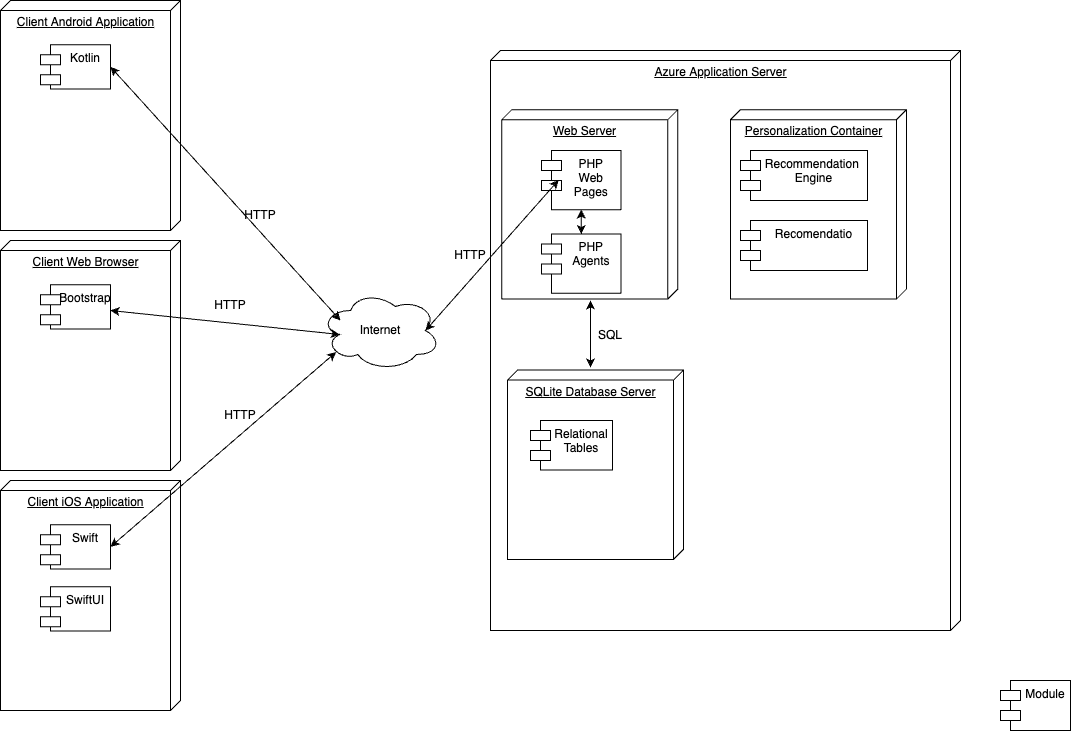

The diagram above was exported from draw.io. Its source (the exported page's mxGraphModel, read from the mxfile embedded in the PNG):
<mxGraphModel dx="2613" dy="1097" grid="1" gridSize="10" guides="1" tooltips="1" connect="1" arrows="1" fold="1" page="1" pageScale="1" pageWidth="850" pageHeight="1100" math="0" shadow="0">
  <root>
    <mxCell id="0" />
    <mxCell id="1" parent="0" />
    <mxCell id="vw6IlWTLh8wBFyyxvKa--11" value="" style="group" vertex="1" connectable="0" parent="1">
      <mxGeometry x="-120" y="300" width="180" height="230" as="geometry" />
    </mxCell>
    <mxCell id="vw6IlWTLh8wBFyyxvKa--6" value="Client Web Browser" style="verticalAlign=top;align=center;spacingTop=8;spacingLeft=2;spacingRight=12;shape=cube;size=10;direction=south;fontStyle=4;html=1;" vertex="1" parent="vw6IlWTLh8wBFyyxvKa--11">
      <mxGeometry width="180" height="230" as="geometry" />
    </mxCell>
    <mxCell id="vw6IlWTLh8wBFyyxvKa--10" value="Bootstrap" style="shape=module;align=left;spacingLeft=20;align=center;verticalAlign=top;" vertex="1" parent="vw6IlWTLh8wBFyyxvKa--11">
      <mxGeometry x="40" y="44.230769230769226" width="70" height="44.230769230769226" as="geometry" />
    </mxCell>
    <mxCell id="vw6IlWTLh8wBFyyxvKa--13" value="" style="group" vertex="1" connectable="0" parent="1">
      <mxGeometry x="-120" y="60" width="180" height="230" as="geometry" />
    </mxCell>
    <mxCell id="vw6IlWTLh8wBFyyxvKa--14" value="Client Android Application" style="verticalAlign=top;align=center;spacingTop=8;spacingLeft=2;spacingRight=12;shape=cube;size=10;direction=south;fontStyle=4;html=1;" vertex="1" parent="vw6IlWTLh8wBFyyxvKa--13">
      <mxGeometry width="180" height="230" as="geometry" />
    </mxCell>
    <mxCell id="vw6IlWTLh8wBFyyxvKa--15" value="Kotlin" style="shape=module;align=left;spacingLeft=20;align=center;verticalAlign=top;" vertex="1" parent="vw6IlWTLh8wBFyyxvKa--13">
      <mxGeometry x="40" y="44.230769230769226" width="70" height="44.230769230769226" as="geometry" />
    </mxCell>
    <mxCell id="vw6IlWTLh8wBFyyxvKa--16" value="" style="group" vertex="1" connectable="0" parent="1">
      <mxGeometry x="-120" y="540" width="180" height="230" as="geometry" />
    </mxCell>
    <mxCell id="vw6IlWTLh8wBFyyxvKa--23" value="" style="group" vertex="1" connectable="0" parent="vw6IlWTLh8wBFyyxvKa--16">
      <mxGeometry width="180" height="230" as="geometry" />
    </mxCell>
    <mxCell id="vw6IlWTLh8wBFyyxvKa--17" value="Client iOS Application" style="verticalAlign=top;align=center;spacingTop=8;spacingLeft=2;spacingRight=12;shape=cube;size=10;direction=south;fontStyle=4;html=1;" vertex="1" parent="vw6IlWTLh8wBFyyxvKa--23">
      <mxGeometry width="180" height="230" as="geometry" />
    </mxCell>
    <mxCell id="vw6IlWTLh8wBFyyxvKa--22" value="" style="group" vertex="1" connectable="0" parent="vw6IlWTLh8wBFyyxvKa--23">
      <mxGeometry x="40" y="44.230769230769226" width="70" height="106.15384615384615" as="geometry" />
    </mxCell>
    <mxCell id="vw6IlWTLh8wBFyyxvKa--18" value="Swift" style="shape=module;align=left;spacingLeft=20;align=center;verticalAlign=top;" vertex="1" parent="vw6IlWTLh8wBFyyxvKa--22">
      <mxGeometry width="70" height="44.230769230769226" as="geometry" />
    </mxCell>
    <mxCell id="vw6IlWTLh8wBFyyxvKa--7" value="SwiftUI" style="shape=module;align=left;spacingLeft=20;align=center;verticalAlign=top;" vertex="1" parent="vw6IlWTLh8wBFyyxvKa--22">
      <mxGeometry y="61.92307692307692" width="70" height="44.230769230769226" as="geometry" />
    </mxCell>
    <mxCell id="vw6IlWTLh8wBFyyxvKa--24" value="Module" style="shape=module;align=left;spacingLeft=20;align=center;verticalAlign=top;" vertex="1" parent="1">
      <mxGeometry x="880" y="740" width="70" height="50" as="geometry" />
    </mxCell>
    <mxCell id="vw6IlWTLh8wBFyyxvKa--32" value="" style="group" vertex="1" connectable="0" parent="1">
      <mxGeometry x="90" y="460" width="60" height="30" as="geometry" />
    </mxCell>
    <mxCell id="vw6IlWTLh8wBFyyxvKa--31" value="HTTP" style="text;html=1;strokeColor=none;fillColor=none;align=center;verticalAlign=middle;whiteSpace=wrap;rounded=0;" vertex="1" parent="vw6IlWTLh8wBFyyxvKa--32">
      <mxGeometry width="60" height="30" as="geometry" />
    </mxCell>
    <mxCell id="vw6IlWTLh8wBFyyxvKa--34" value="Internet" style="ellipse;shape=cloud;whiteSpace=wrap;html=1;" vertex="1" parent="1">
      <mxGeometry x="200" y="350" width="120" height="80" as="geometry" />
    </mxCell>
    <mxCell id="vw6IlWTLh8wBFyyxvKa--50" value="" style="group" vertex="1" connectable="0" parent="1">
      <mxGeometry x="370" y="110" width="470" height="580" as="geometry" />
    </mxCell>
    <mxCell id="vw6IlWTLh8wBFyyxvKa--5" value="Azure Application Server" style="verticalAlign=top;align=center;spacingTop=8;spacingLeft=2;spacingRight=12;shape=cube;size=10;direction=south;fontStyle=4;html=1;" vertex="1" parent="vw6IlWTLh8wBFyyxvKa--50">
      <mxGeometry width="470" height="580" as="geometry" />
    </mxCell>
    <mxCell id="vw6IlWTLh8wBFyyxvKa--27" value="" style="group" vertex="1" connectable="0" parent="vw6IlWTLh8wBFyyxvKa--50">
      <mxGeometry x="11.35135135135135" y="59.183673469387756" width="175.94594594594594" height="189.3877551020408" as="geometry" />
    </mxCell>
    <mxCell id="vw6IlWTLh8wBFyyxvKa--1" value="Web Server" style="verticalAlign=top;align=center;spacingTop=8;spacingLeft=2;spacingRight=12;shape=cube;size=10;direction=south;fontStyle=4;html=1;" vertex="1" parent="vw6IlWTLh8wBFyyxvKa--27">
      <mxGeometry width="175.94594594594597" height="189.3877551020408" as="geometry" />
    </mxCell>
    <mxCell id="vw6IlWTLh8wBFyyxvKa--8" value="PHP&#10;Web &#10;Pages" style="shape=module;align=left;spacingLeft=20;align=center;verticalAlign=top;" vertex="1" parent="vw6IlWTLh8wBFyyxvKa--27">
      <mxGeometry x="39.729729729729726" y="40.8169387755102" width="79.45945945945945" height="59.183673469387756" as="geometry" />
    </mxCell>
    <mxCell id="vw6IlWTLh8wBFyyxvKa--9" value="PHP&#10;Agents" style="shape=module;align=left;spacingLeft=20;align=center;verticalAlign=top;" vertex="1" parent="vw6IlWTLh8wBFyyxvKa--27">
      <mxGeometry x="39.729729729729726" y="124.28571428571428" width="79.45945945945945" height="59.183673469387756" as="geometry" />
    </mxCell>
    <mxCell id="vw6IlWTLh8wBFyyxvKa--63" value="" style="endArrow=classic;startArrow=classic;html=1;rounded=0;exitX=0.5;exitY=0;exitDx=0;exitDy=0;entryX=0.5;entryY=1;entryDx=0;entryDy=0;" edge="1" parent="vw6IlWTLh8wBFyyxvKa--27" source="vw6IlWTLh8wBFyyxvKa--9" target="vw6IlWTLh8wBFyyxvKa--8">
      <mxGeometry width="50" height="50" relative="1" as="geometry">
        <mxPoint x="-111.35135135135135" y="290.81632653061223" as="sourcePoint" />
        <mxPoint x="-61.351351351351354" y="240.81632653061223" as="targetPoint" />
      </mxGeometry>
    </mxCell>
    <mxCell id="vw6IlWTLh8wBFyyxvKa--59" value="" style="group" vertex="1" connectable="0" parent="vw6IlWTLh8wBFyyxvKa--50">
      <mxGeometry x="17.027027027027025" y="319.59183673469386" width="175.94594594594594" height="189.3877551020408" as="geometry" />
    </mxCell>
    <mxCell id="vw6IlWTLh8wBFyyxvKa--60" value="SQLite Database Server" style="verticalAlign=top;align=center;spacingTop=8;spacingLeft=2;spacingRight=12;shape=cube;size=10;direction=south;fontStyle=4;html=1;" vertex="1" parent="vw6IlWTLh8wBFyyxvKa--59">
      <mxGeometry width="175.94594594594597" height="189.3877551020408" as="geometry" />
    </mxCell>
    <mxCell id="vw6IlWTLh8wBFyyxvKa--25" value="Relational&#10;Tables" style="shape=module;align=left;spacingLeft=20;align=center;verticalAlign=top;" vertex="1" parent="vw6IlWTLh8wBFyyxvKa--59">
      <mxGeometry x="22.97" y="50.41" width="82.03" height="49.59" as="geometry" />
    </mxCell>
    <mxCell id="vw6IlWTLh8wBFyyxvKa--65" value="" style="endArrow=classic;startArrow=classic;html=1;rounded=0;exitX=-0.014;exitY=0.528;exitDx=0;exitDy=0;exitPerimeter=0;" edge="1" parent="vw6IlWTLh8wBFyyxvKa--50" source="vw6IlWTLh8wBFyyxvKa--60">
      <mxGeometry width="50" height="50" relative="1" as="geometry">
        <mxPoint x="-100" y="350" as="sourcePoint" />
        <mxPoint x="100" y="250" as="targetPoint" />
      </mxGeometry>
    </mxCell>
    <mxCell id="vw6IlWTLh8wBFyyxvKa--66" value="SQL" style="text;html=1;strokeColor=none;fillColor=none;align=center;verticalAlign=middle;whiteSpace=wrap;rounded=0;" vertex="1" parent="vw6IlWTLh8wBFyyxvKa--50">
      <mxGeometry x="90" y="270" width="60" height="30" as="geometry" />
    </mxCell>
    <mxCell id="vw6IlWTLh8wBFyyxvKa--70" value="" style="group" vertex="1" connectable="0" parent="vw6IlWTLh8wBFyyxvKa--50">
      <mxGeometry x="239.997027027027" y="59.18183673469383" width="175.94594594594594" height="189.38775510204084" as="geometry" />
    </mxCell>
    <mxCell id="vw6IlWTLh8wBFyyxvKa--68" value="Personalization Container" style="verticalAlign=top;align=center;spacingTop=8;spacingLeft=2;spacingRight=12;shape=cube;size=10;direction=south;fontStyle=4;html=1;" vertex="1" parent="vw6IlWTLh8wBFyyxvKa--70">
      <mxGeometry width="175.94594594594597" height="189.3877551020408" as="geometry" />
    </mxCell>
    <mxCell id="vw6IlWTLh8wBFyyxvKa--69" value="Recommendation &#10;Engine" style="shape=module;align=left;spacingLeft=20;align=center;verticalAlign=top;" vertex="1" parent="vw6IlWTLh8wBFyyxvKa--70">
      <mxGeometry x="9.999999999999998" y="40.82" width="127.03" height="50" as="geometry" />
    </mxCell>
    <mxCell id="vw6IlWTLh8wBFyyxvKa--74" value="Recomendatio" style="shape=module;align=left;spacingLeft=20;align=center;verticalAlign=top;" vertex="1" parent="vw6IlWTLh8wBFyyxvKa--70">
      <mxGeometry x="10" y="110.82" width="127.03" height="50" as="geometry" />
    </mxCell>
    <mxCell id="vw6IlWTLh8wBFyyxvKa--51" value="" style="endArrow=classic;startArrow=classic;html=1;rounded=0;entryX=0.16;entryY=0.55;entryDx=0;entryDy=0;entryPerimeter=0;" edge="1" parent="1" source="vw6IlWTLh8wBFyyxvKa--10" target="vw6IlWTLh8wBFyyxvKa--34">
      <mxGeometry width="50" height="50" relative="1" as="geometry">
        <mxPoint x="390" y="460" as="sourcePoint" />
        <mxPoint x="190" y="360" as="targetPoint" />
      </mxGeometry>
    </mxCell>
    <mxCell id="vw6IlWTLh8wBFyyxvKa--52" value="" style="endArrow=classic;startArrow=classic;html=1;rounded=0;exitX=1;exitY=0.5;exitDx=0;exitDy=0;entryX=0.167;entryY=0.375;entryDx=0;entryDy=0;entryPerimeter=0;" edge="1" parent="1" source="vw6IlWTLh8wBFyyxvKa--15" target="vw6IlWTLh8wBFyyxvKa--34">
      <mxGeometry width="50" height="50" relative="1" as="geometry">
        <mxPoint x="270" y="460" as="sourcePoint" />
        <mxPoint x="320" y="410" as="targetPoint" />
      </mxGeometry>
    </mxCell>
    <mxCell id="vw6IlWTLh8wBFyyxvKa--53" value="" style="endArrow=classic;startArrow=classic;html=1;rounded=0;exitX=1;exitY=0.5;exitDx=0;exitDy=0;entryX=0.13;entryY=0.77;entryDx=0;entryDy=0;entryPerimeter=0;" edge="1" parent="1" source="vw6IlWTLh8wBFyyxvKa--18" target="vw6IlWTLh8wBFyyxvKa--34">
      <mxGeometry width="50" height="50" relative="1" as="geometry">
        <mxPoint x="270" y="460" as="sourcePoint" />
        <mxPoint x="320" y="410" as="targetPoint" />
      </mxGeometry>
    </mxCell>
    <mxCell id="vw6IlWTLh8wBFyyxvKa--54" value="" style="endArrow=classic;startArrow=classic;html=1;rounded=0;exitX=0.214;exitY=0.5;exitDx=0;exitDy=0;exitPerimeter=0;entryX=0.875;entryY=0.5;entryDx=0;entryDy=0;entryPerimeter=0;" edge="1" parent="1" source="vw6IlWTLh8wBFyyxvKa--8" target="vw6IlWTLh8wBFyyxvKa--34">
      <mxGeometry width="50" height="50" relative="1" as="geometry">
        <mxPoint x="270" y="460" as="sourcePoint" />
        <mxPoint x="320" y="410" as="targetPoint" />
      </mxGeometry>
    </mxCell>
    <mxCell id="vw6IlWTLh8wBFyyxvKa--55" value="HTTP" style="text;html=1;strokeColor=none;fillColor=none;align=center;verticalAlign=middle;whiteSpace=wrap;rounded=0;" vertex="1" parent="1">
      <mxGeometry x="80" y="350" width="60" height="30" as="geometry" />
    </mxCell>
    <mxCell id="vw6IlWTLh8wBFyyxvKa--56" value="HTTP" style="text;html=1;strokeColor=none;fillColor=none;align=center;verticalAlign=middle;whiteSpace=wrap;rounded=0;" vertex="1" parent="1">
      <mxGeometry x="110" y="260" width="60" height="30" as="geometry" />
    </mxCell>
    <mxCell id="vw6IlWTLh8wBFyyxvKa--57" value="HTTP" style="text;html=1;strokeColor=none;fillColor=none;align=center;verticalAlign=middle;whiteSpace=wrap;rounded=0;" vertex="1" parent="1">
      <mxGeometry x="320" y="300" width="60" height="30" as="geometry" />
    </mxCell>
  </root>
</mxGraphModel>